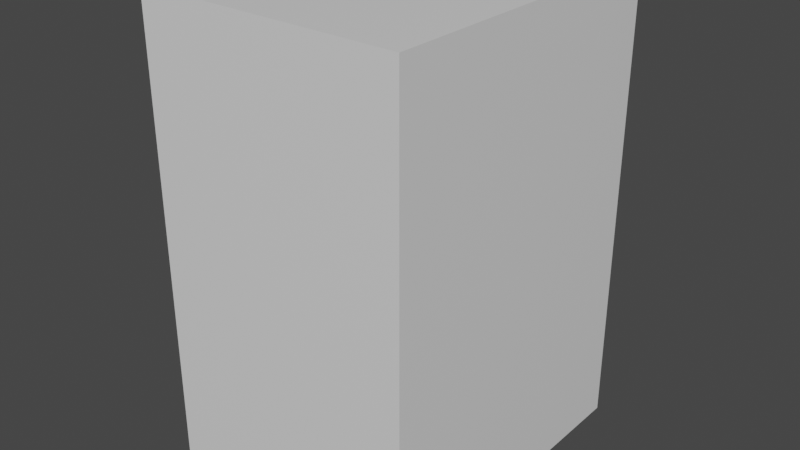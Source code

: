 # Source: Box_product2.blend  (saved by Blender 2.80.75; exported with 4.5.12 LTS)
import bpy
from mathutils import Matrix  # noqa: F401  (used for matrix-valued properties, if any)

bpy.ops.wm.read_factory_settings(use_empty=True)
scene = bpy.context.scene
scene.name = 'Scene'

# ---- collections
col_collection = bpy.data.collections.new('Collection'); scene.collection.children.link(col_collection)

# ---- materials (node trees are filled in below, after node groups)
mat_material = bpy.data.materials.new('Material')
mat_material.alpha_threshold = 0.0
mat_material.use_transparent_shadow = False
mat_material.line_color = (0.0, 0.0, 0.0, 1.0)

# ---- material node trees
mat_material.use_nodes = True; mat_material.node_tree.nodes.clear()
_N = mat_material.node_tree.nodes; _L = mat_material.node_tree.links
n0 = _N.new('ShaderNodeOutputMaterial'); n0.name = 'Material Output'; n0.location = (300, 300)
n1 = _N.new('ShaderNodeBsdfPrincipled'); n1.name = 'Principled BSDF'; n1.location = (10, 300)
n1.distribution = 'GGX'
n1.subsurface_method = 'BURLEY'
n1.inputs[2].default_value = 0.4
n1.inputs[3].default_value = 1.45
n1.inputs[27].default_value = (0.0, 0.0, 0.0, 1.0)
n1.inputs[28].default_value = 1.0
_L.new(n1.outputs[0], n0.inputs[0])
n0.is_active_output = True

# ---- world
world_world = bpy.data.worlds.new('World'); scene.world = world_world
world_world.use_nodes = True; world_world.node_tree.nodes.clear()
_N = world_world.node_tree.nodes; _L = world_world.node_tree.links
n0 = _N.new('ShaderNodeOutputWorld'); n0.name = 'World Output'; n0.location = (300, 300)
n1 = _N.new('ShaderNodeBackground'); n1.name = 'Background'; n1.location = (10, 300)
n1.inputs[0].default_value = (0.05088, 0.05088, 0.05088, 1.0)
_L.new(n1.outputs[0], n0.inputs[0])
n0.is_active_output = True
world_world.color = (0.05088, 0.05088, 0.05088)
world_world.use_sun_shadow = False
world_world.sun_shadow_jitter_overblur = 0.0

# ---- meshes
me_cube = bpy.data.meshes.new('Cube')
me_cube.from_pydata([(1.0, 1.0, 1.0), (1.0, 1.0, -1.0), (1.0, -1.0, 1.0), (1.0, -1.0, -1.0), (-1.0, 1.0, 1.0), (-1.0, 1.0, -1.0), (-1.0, -1.0, 1.0), (-1.0, -1.0, -1.0)], [], [(0, 4, 6, 2), (3, 2, 6, 7), (7, 6, 4, 5), (5, 1, 3, 7), (1, 0, 2, 3), (5, 4, 0, 1)])
_uv = me_cube.uv_layers.new(name='UVMap')
_uv.uv.foreach_set('vector', [0.0007523, 0.992, 0.007199, 0.992, 0.007199, 0.9998, 0.0007523, 0.9998, 0.0007523, 0.9998, 0.0007523, 0.9998, 0.007199, 0.9998, 0.007199, 0.9998, 0.0, 0.0, 0.0, 1.0, 1.0, 1.0, 1.0, 0.0, 0.007199, 0.992, 0.0007523, 0.992, 0.0007523, 0.9998, 0.007199, 0.9998, 1.0, 0.0, 1.0, 1.0, 0.0, 1.0, 0.0, 0.0, 0.007199, 0.992, 0.007199, 0.992, 0.0007523, 0.992, 0.0007523, 0.992])
me_cube.materials.append(mat_material)
me_cube.use_remesh_preserve_volume = False
me_cube.use_remesh_preserve_attributes = False
me_cube.use_mirror_vertex_groups = False
me_cube.update()

# ---- objects
ob_cube = bpy.data.objects.new('Cube', me_cube)

# ---- transforms, parenting, visibility, modifiers, constraints
ob_cube.location = (0.0, 0.0, 0.98)
ob_cube.scale = (0.5715, 0.6892, 1.0)
ob_cube.lock_rotations_4d = False
ob_cube.empty_display_type = 'ARROWS'
ob_cube.lineart.crease_threshold = 0.0

# ---- collection membership
col_collection.objects.link(ob_cube)

# ---- scene / render settings (as saved in the file)
scene.frame_start = 1; scene.frame_end = 250; scene.frame_set(1)
scene.render.engine = 'BLENDER_EEVEE_NEXT'
scene.cycles.use_denoising = False
scene.cycles.samples = 128
scene.cycles.sampling_pattern = 'TABULATED_SOBOL'
scene.cycles.use_adaptive_sampling = False
scene.cycles.use_light_tree = False
scene.view_settings.view_transform = 'Filmic'
bpy.context.view_layer.update()

# ---- added for rendering (the .blend has no active camera and no usable light): camera, sun
cam_auto = bpy.data.cameras.new('AutoCamera')
cam_auto.lens = 50.0
cam_auto.sensor_width = 36.0
cam_auto.clip_end = 1000.0
ob_auto_camera = bpy.data.objects.new('AutoCamera', cam_auto)
scene.collection.objects.link(ob_auto_camera)
ob_auto_camera.location = (2.48367, -2.98041, 2.96697)
ob_auto_camera.rotation_euler = (1.09748, -7.21219e-08, 0.694738)
scene.camera = ob_auto_camera
light_auto_sun = bpy.data.lights.new('AutoSun', 'SUN')
light_auto_sun.energy = 3.0
light_auto_sun.angle = 0.0523599
ob_auto_sun = bpy.data.objects.new('AutoSun', light_auto_sun)
scene.collection.objects.link(ob_auto_sun)
ob_auto_sun.rotation_euler = (0.872665, 0.174533, 0.523599)
bpy.context.view_layer.update()
